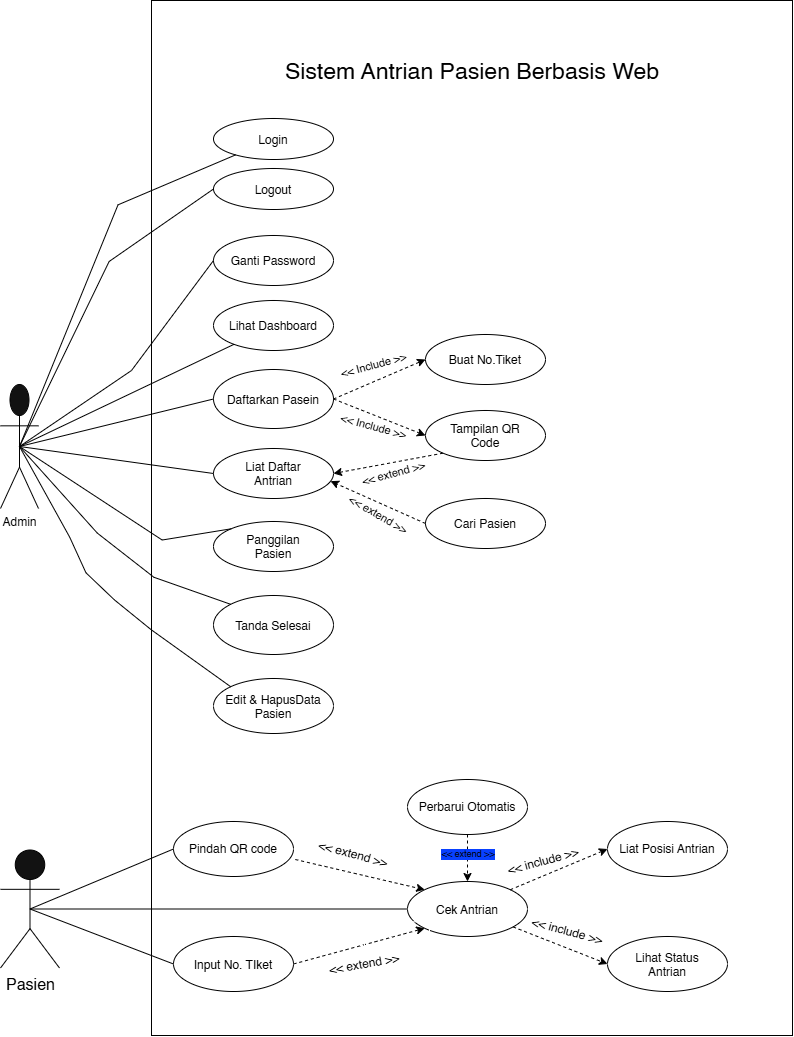

The diagram above was exported from draw.io. Its source (the exported page's mxGraphModel, read from the mxfile embedded in the PNG):
<mxGraphModel dx="1746" dy="1075" grid="0" gridSize="17" guides="1" tooltips="1" connect="1" arrows="1" fold="1" page="1" pageScale="1" pageWidth="850" pageHeight="1100" background="light-dark(#FFFFFF,#FFFFFF)" math="0" shadow="0">
  <root>
    <mxCell id="0" />
    <mxCell id="1" parent="0" />
    <mxCell id="YlTawSBfp1rU65K884NB-1" parent="1" style="rounded=0;whiteSpace=wrap;html=1;strokeColor=light-dark(#000000,#000000);fillColor=none;movable=0;resizable=0;rotatable=0;deletable=0;editable=0;locked=1;connectable=0;" value="" vertex="1">
      <mxGeometry height="1035" width="641" x="183" y="33" as="geometry" />
    </mxCell>
    <mxCell id="YlTawSBfp1rU65K884NB-2" parent="1" style="shape=umlActor;verticalLabelPosition=bottom;verticalAlign=top;html=1;outlineConnect=0;strokeColor=light-dark(#000000,#000000);" value="&lt;span style=&quot;color: light-dark(rgb(0, 0, 0), rgb(0, 0, 0));&quot;&gt;Admin&lt;/span&gt;" vertex="1">
      <mxGeometry height="124" width="38" x="32" y="417" as="geometry" />
    </mxCell>
    <mxCell id="YlTawSBfp1rU65K884NB-3" parent="1" style="text;html=1;whiteSpace=wrap;strokeColor=none;fillColor=none;align=center;verticalAlign=middle;rounded=0;fontSize=23;" value="&lt;span style=&quot;color: light-dark(rgb(0, 0, 0), rgb(0, 0, 0));&quot;&gt;Sistem Antrian Pasien Berbasis Web&lt;/span&gt;" vertex="1">
      <mxGeometry height="30" width="411.5" x="297.75" y="88" as="geometry" />
    </mxCell>
    <mxCell id="YlTawSBfp1rU65K884NB-5" parent="1" style="ellipse;whiteSpace=wrap;html=1;shapeInside=1;fillColor=none;strokeColor=light-dark(#000000,#000000);" value="&lt;span style=&quot;color: light-dark(rgb(0, 0, 0), rgb(0, 0, 0));&quot;&gt;Login&lt;/span&gt;" vertex="1">
      <mxGeometry height="41" width="120" x="245" y="151" as="geometry" />
    </mxCell>
    <mxCell id="YlTawSBfp1rU65K884NB-6" edge="1" parent="1" source="YlTawSBfp1rU65K884NB-2" style="endArrow=none;html=1;rounded=0;strokeColor=light-dark(#000000,#000000);exitX=0.5;exitY=0.5;exitDx=0;exitDy=0;exitPerimeter=0;" target="YlTawSBfp1rU65K884NB-5" value="">
      <mxGeometry height="50" relative="1" width="50" as="geometry">
        <Array as="points">
          <mxPoint x="149.52" y="237.34" />
        </Array>
        <mxPoint x="119" y="291" as="sourcePoint" />
        <mxPoint x="169" y="241" as="targetPoint" />
      </mxGeometry>
    </mxCell>
    <mxCell id="YlTawSBfp1rU65K884NB-7" parent="1" style="ellipse;whiteSpace=wrap;html=1;shapeInside=1;fillColor=none;strokeColor=light-dark(#000000,#000000);" value="&lt;span style=&quot;color: light-dark(rgb(0, 0, 0), rgb(0, 0, 0));&quot;&gt;Logout&lt;/span&gt;" vertex="1">
      <mxGeometry height="41" width="120" x="245" y="201" as="geometry" />
    </mxCell>
    <mxCell id="my8GERpovg2TTuRauoZm-1" parent="1" style="ellipse;whiteSpace=wrap;html=1;shapeInside=1;fillColor=none;strokeColor=light-dark(#000000,#000000);fontColor=light-dark(#000000,#000000);" value="&lt;div&gt;Ganti Password&lt;/div&gt;" vertex="1">
      <mxGeometry height="50" width="120" x="245" y="268" as="geometry" />
    </mxCell>
    <mxCell id="21rqmfTgHyVYzvLjJvO1-1" parent="1" style="ellipse;whiteSpace=wrap;html=1;shapeInside=1;fillColor=none;strokeColor=light-dark(#000000,#000000);fontColor=light-dark(#000000,#000000);" value="Lihat Dashboard" vertex="1">
      <mxGeometry height="50" width="120" x="245" y="333" as="geometry" />
    </mxCell>
    <mxCell id="21rqmfTgHyVYzvLjJvO1-2" parent="1" style="ellipse;whiteSpace=wrap;html=1;shapeInside=1;fillColor=none;strokeColor=light-dark(#000000,#000000);fontColor=light-dark(#000000,#000000);" value="Daftarkan Pasein" vertex="1">
      <mxGeometry height="59" width="120" x="245" y="402" as="geometry" />
    </mxCell>
    <mxCell id="21rqmfTgHyVYzvLjJvO1-3" parent="1" style="ellipse;whiteSpace=wrap;html=1;shapeInside=1;fillColor=none;strokeColor=light-dark(#000000,#000000);fontColor=light-dark(#000000,#000000);" value="Liat Daftar Antrian" vertex="1">
      <mxGeometry height="50" width="120" x="245" y="481" as="geometry" />
    </mxCell>
    <mxCell id="21rqmfTgHyVYzvLjJvO1-4" edge="1" parent="1" source="YlTawSBfp1rU65K884NB-2" style="endArrow=none;html=1;rounded=0;strokeColor=light-dark(#000000,#000000);entryX=0;entryY=0.5;entryDx=0;entryDy=0;exitX=0.5;exitY=0.5;exitDx=0;exitDy=0;exitPerimeter=0;" target="YlTawSBfp1rU65K884NB-7" value="">
      <mxGeometry height="50" relative="1" width="50" as="geometry">
        <Array as="points">
          <mxPoint x="140.62" y="294" />
        </Array>
        <mxPoint x="136" y="352" as="sourcePoint" />
        <mxPoint x="186" y="302" as="targetPoint" />
      </mxGeometry>
    </mxCell>
    <mxCell id="21rqmfTgHyVYzvLjJvO1-5" edge="1" parent="1" source="YlTawSBfp1rU65K884NB-2" style="endArrow=none;html=1;rounded=0;strokeColor=light-dark(#000000,#000000);entryX=0;entryY=0.5;entryDx=0;entryDy=0;exitX=0.5;exitY=0.5;exitDx=0;exitDy=0;exitPerimeter=0;" target="my8GERpovg2TTuRauoZm-1" value="">
      <mxGeometry height="50" relative="1" width="50" as="geometry">
        <Array as="points">
          <mxPoint x="163" y="403" />
        </Array>
        <mxPoint x="95" y="290" as="sourcePoint" />
        <mxPoint x="262" y="311" as="targetPoint" />
      </mxGeometry>
    </mxCell>
    <mxCell id="21rqmfTgHyVYzvLjJvO1-6" edge="1" parent="1" source="YlTawSBfp1rU65K884NB-2" style="endArrow=none;html=1;rounded=0;strokeColor=light-dark(#000000,#000000);exitX=0.5;exitY=0.5;exitDx=0;exitDy=0;exitPerimeter=0;" target="21rqmfTgHyVYzvLjJvO1-1" value="">
      <mxGeometry height="50" relative="1" width="50" as="geometry">
        <mxPoint x="95" y="290" as="sourcePoint" />
        <mxPoint x="270" y="395" as="targetPoint" />
      </mxGeometry>
    </mxCell>
    <mxCell id="21rqmfTgHyVYzvLjJvO1-7" edge="1" parent="1" source="YlTawSBfp1rU65K884NB-2" style="endArrow=none;html=1;rounded=0;strokeColor=light-dark(#000000,#000000);exitX=0.5;exitY=0.5;exitDx=0;exitDy=0;exitPerimeter=0;entryX=0;entryY=0.5;entryDx=0;entryDy=0;" target="21rqmfTgHyVYzvLjJvO1-2" value="">
      <mxGeometry height="50" relative="1" width="50" as="geometry">
        <mxPoint x="95" y="290" as="sourcePoint" />
        <mxPoint x="289" y="485" as="targetPoint" />
      </mxGeometry>
    </mxCell>
    <mxCell id="21rqmfTgHyVYzvLjJvO1-8" edge="1" parent="1" source="YlTawSBfp1rU65K884NB-2" style="endArrow=none;html=1;rounded=0;strokeColor=light-dark(#000000,#000000);exitX=0.5;exitY=0.5;exitDx=0;exitDy=0;exitPerimeter=0;entryX=0;entryY=0.5;entryDx=0;entryDy=0;" target="21rqmfTgHyVYzvLjJvO1-3" value="">
      <mxGeometry height="50" relative="1" width="50" as="geometry">
        <Array as="points" />
        <mxPoint x="93" y="296" as="sourcePoint" />
        <mxPoint x="262" y="616" as="targetPoint" />
      </mxGeometry>
    </mxCell>
    <mxCell id="21rqmfTgHyVYzvLjJvO1-9" parent="1" style="ellipse;whiteSpace=wrap;html=1;shapeInside=1;fillColor=none;strokeColor=light-dark(#000000,#000000);fontColor=light-dark(#000000,#000000);" value="Panggilan Pasien" vertex="1">
      <mxGeometry height="50" width="120" x="245" y="554" as="geometry" />
    </mxCell>
    <mxCell id="21rqmfTgHyVYzvLjJvO1-10" edge="1" parent="1" source="YlTawSBfp1rU65K884NB-2" style="endArrow=none;html=1;rounded=0;strokeColor=light-dark(#000000,#000000);entryX=0;entryY=0;entryDx=0;entryDy=0;exitX=0.5;exitY=0.5;exitDx=0;exitDy=0;exitPerimeter=0;" target="21rqmfTgHyVYzvLjJvO1-9" value="">
      <mxGeometry height="50" relative="1" width="50" x="-0.0031" as="geometry">
        <Array as="points">
          <mxPoint x="193.66" y="572.52" />
        </Array>
        <mxPoint x="85" y="711" as="sourcePoint" />
        <mxPoint x="135" y="661" as="targetPoint" />
      </mxGeometry>
    </mxCell>
    <mxCell id="21rqmfTgHyVYzvLjJvO1-11" parent="1" style="ellipse;whiteSpace=wrap;html=1;shapeInside=1;fillColor=none;strokeColor=light-dark(#000000,#000000);fontColor=light-dark(#000000,#000000);" value="Tanda Selesai" vertex="1">
      <mxGeometry height="59" width="120" x="245" y="628" as="geometry" />
    </mxCell>
    <mxCell id="21rqmfTgHyVYzvLjJvO1-12" parent="1" style="ellipse;whiteSpace=wrap;html=1;shapeInside=1;fillColor=none;strokeColor=light-dark(#000000,#000000);fontColor=light-dark(#000000,#000000);" value="Edit &amp;amp; HapusData Pasien" vertex="1">
      <mxGeometry height="55" width="120" x="245" y="711" as="geometry" />
    </mxCell>
    <mxCell id="21rqmfTgHyVYzvLjJvO1-13" edge="1" parent="1" source="YlTawSBfp1rU65K884NB-2" style="endArrow=none;html=1;rounded=0;strokeColor=light-dark(#000000,#000000);entryX=0;entryY=0;entryDx=0;entryDy=0;exitX=0.5;exitY=0.5;exitDx=0;exitDy=0;exitPerimeter=0;" target="21rqmfTgHyVYzvLjJvO1-12" value="">
      <mxGeometry height="50" relative="1" width="50" x="-0.1096" as="geometry">
        <Array as="points">
          <mxPoint x="101.24" y="569.76" />
          <mxPoint x="117.45" y="605.28" />
          <mxPoint x="145.93" y="632.39" />
          <mxPoint x="182.62" y="662.17" />
        </Array>
        <mxPoint x="123" y="558" as="sourcePoint" />
        <mxPoint x="280" y="791" as="targetPoint" />
      </mxGeometry>
    </mxCell>
    <mxCell id="21rqmfTgHyVYzvLjJvO1-15" edge="1" parent="1" source="YlTawSBfp1rU65K884NB-2" style="endArrow=none;html=1;rounded=0;strokeColor=light-dark(#000000,#000000);entryX=0;entryY=0;entryDx=0;entryDy=0;exitX=0.5;exitY=0.5;exitDx=0;exitDy=0;exitPerimeter=0;" target="21rqmfTgHyVYzvLjJvO1-11" value="">
      <mxGeometry height="50" relative="1" width="50" x="0.1726" as="geometry">
        <Array as="points">
          <mxPoint x="128.83" y="565.62" />
          <mxPoint x="185.38" y="609.76" />
        </Array>
        <mxPoint x="87" y="558" as="sourcePoint" />
        <mxPoint x="280" y="791" as="targetPoint" />
      </mxGeometry>
    </mxCell>
    <mxCell id="21rqmfTgHyVYzvLjJvO1-16" parent="1" style="ellipse;whiteSpace=wrap;html=1;shapeInside=1;fillColor=none;strokeColor=light-dark(#000000,#000000);fontColor=light-dark(#000000,#000000);" value="Buat No.Tiket" vertex="1">
      <mxGeometry height="50" width="120" x="457" y="367" as="geometry" />
    </mxCell>
    <mxCell id="21rqmfTgHyVYzvLjJvO1-17" parent="1" style="ellipse;whiteSpace=wrap;html=1;shapeInside=1;fillColor=none;strokeColor=light-dark(#000000,#000000);fontColor=light-dark(#000000,#000000);" value="Tampilan QR Code" vertex="1">
      <mxGeometry height="50" width="120" x="457" y="443" as="geometry" />
    </mxCell>
    <mxCell id="21rqmfTgHyVYzvLjJvO1-18" parent="1" style="ellipse;whiteSpace=wrap;html=1;shapeInside=1;fillColor=none;strokeColor=light-dark(#000000,#000000);fontColor=light-dark(#000000,#000000);" value="Cari Pasien" vertex="1">
      <mxGeometry height="50" width="120" x="457" y="531" as="geometry" />
    </mxCell>
    <mxCell id="21rqmfTgHyVYzvLjJvO1-19" edge="1" parent="1" source="21rqmfTgHyVYzvLjJvO1-2" style="endArrow=classic;html=1;rounded=0;strokeColor=light-dark(#000000,#000000);dashed=1;entryX=0;entryY=0.5;entryDx=0;entryDy=0;exitX=1;exitY=0.5;exitDx=0;exitDy=0;" target="21rqmfTgHyVYzvLjJvO1-16" value="">
      <mxGeometry relative="1" as="geometry">
        <mxPoint x="355" y="423" as="sourcePoint" />
        <mxPoint x="455" y="423" as="targetPoint" />
      </mxGeometry>
    </mxCell>
    <mxCell id="21rqmfTgHyVYzvLjJvO1-20" connectable="0" parent="21rqmfTgHyVYzvLjJvO1-19" style="edgeLabel;resizable=0;html=1;;align=center;verticalAlign=middle;labelBackgroundColor=none;fontColor=light-dark(#000000,#000000);rotation=-15;" value="&amp;lt;&amp;lt; Include &amp;gt;&amp;gt;" vertex="1">
      <mxGeometry relative="1" as="geometry">
        <mxPoint x="-7" y="-14" as="offset" />
      </mxGeometry>
    </mxCell>
    <mxCell id="21rqmfTgHyVYzvLjJvO1-22" edge="1" parent="1" source="21rqmfTgHyVYzvLjJvO1-2" style="endArrow=classic;html=1;rounded=0;strokeColor=light-dark(#000000,#000000);dashed=1;entryX=0;entryY=0.5;entryDx=0;entryDy=0;exitX=1;exitY=0.5;exitDx=0;exitDy=0;" target="21rqmfTgHyVYzvLjJvO1-17" value="">
      <mxGeometry relative="1" as="geometry">
        <mxPoint x="382" y="449" as="sourcePoint" />
        <mxPoint x="474" y="409" as="targetPoint" />
      </mxGeometry>
    </mxCell>
    <mxCell id="21rqmfTgHyVYzvLjJvO1-23" connectable="0" parent="21rqmfTgHyVYzvLjJvO1-22" style="edgeLabel;resizable=0;html=1;;align=center;verticalAlign=middle;labelBackgroundColor=none;fontColor=light-dark(#000000,#000000);rotation=15;" value="&amp;lt;&amp;lt; Include &amp;gt;&amp;gt;" vertex="1">
      <mxGeometry relative="1" as="geometry">
        <mxPoint x="-6" y="9" as="offset" />
      </mxGeometry>
    </mxCell>
    <mxCell id="21rqmfTgHyVYzvLjJvO1-24" edge="1" parent="1" source="21rqmfTgHyVYzvLjJvO1-17" style="endArrow=classic;html=1;rounded=0;strokeColor=light-dark(#000000,#000000);dashed=1;entryX=1;entryY=0.5;entryDx=0;entryDy=0;exitX=0;exitY=1;exitDx=0;exitDy=0;" target="21rqmfTgHyVYzvLjJvO1-3" value="">
      <mxGeometry relative="1" as="geometry">
        <mxPoint x="382" y="449" as="sourcePoint" />
        <mxPoint x="474" y="485" as="targetPoint" />
      </mxGeometry>
    </mxCell>
    <mxCell id="21rqmfTgHyVYzvLjJvO1-25" connectable="0" parent="21rqmfTgHyVYzvLjJvO1-24" style="edgeLabel;resizable=0;html=1;;align=center;verticalAlign=middle;labelBackgroundColor=none;fontColor=light-dark(#000000,#000000);rotation=-15;" value="&amp;lt;&amp;lt; extend &amp;gt;&amp;gt;" vertex="1">
      <mxGeometry relative="1" as="geometry">
        <mxPoint x="5" y="10" as="offset" />
      </mxGeometry>
    </mxCell>
    <mxCell id="21rqmfTgHyVYzvLjJvO1-26" edge="1" parent="1" source="21rqmfTgHyVYzvLjJvO1-18" style="endArrow=classic;html=1;rounded=0;strokeColor=light-dark(#000000,#000000);dashed=1;entryX=0.975;entryY=0.653;entryDx=0;entryDy=0;exitX=0;exitY=0.5;exitDx=0;exitDy=0;entryPerimeter=0;" target="21rqmfTgHyVYzvLjJvO1-3" value="">
      <mxGeometry relative="1" as="geometry">
        <mxPoint x="492" y="503" as="sourcePoint" />
        <mxPoint x="382" y="523" as="targetPoint" />
      </mxGeometry>
    </mxCell>
    <mxCell id="21rqmfTgHyVYzvLjJvO1-27" connectable="0" parent="21rqmfTgHyVYzvLjJvO1-26" style="edgeLabel;resizable=0;html=1;;align=center;verticalAlign=middle;labelBackgroundColor=none;fontColor=light-dark(#000000,#000000);rotation=30;" value="&amp;lt;&amp;lt; extend &amp;gt;&amp;gt;" vertex="1">
      <mxGeometry relative="1" as="geometry">
        <mxPoint y="11" as="offset" />
      </mxGeometry>
    </mxCell>
    <mxCell id="21rqmfTgHyVYzvLjJvO1-28" parent="1" style="shape=umlActor;verticalLabelPosition=bottom;verticalAlign=top;html=1;outlineConnect=0;strokeColor=light-dark(#000000,#000000);fontColor=light-dark(#000000,#000000);fontSize=16;" value="Pasien" vertex="1">
      <mxGeometry height="118" width="59" x="32" y="882.5" as="geometry" />
    </mxCell>
    <mxCell id="21rqmfTgHyVYzvLjJvO1-29" parent="1" style="ellipse;whiteSpace=wrap;html=1;shapeInside=1;fillColor=none;strokeColor=light-dark(#000000,#000000);fontColor=light-dark(#000000,#000000);" value="Pindah QR code" vertex="1">
      <mxGeometry height="55" width="120" x="205" y="854" as="geometry" />
    </mxCell>
    <mxCell id="21rqmfTgHyVYzvLjJvO1-30" parent="1" style="ellipse;whiteSpace=wrap;html=1;shapeInside=1;fillColor=none;strokeColor=light-dark(#000000,#000000);fontColor=light-dark(#000000,#000000);" value="Input No. TIket" vertex="1">
      <mxGeometry height="55" width="120" x="205" y="969" as="geometry" />
    </mxCell>
    <mxCell id="21rqmfTgHyVYzvLjJvO1-40" edge="1" parent="1" source="21rqmfTgHyVYzvLjJvO1-31" style="edgeStyle=orthogonalEdgeStyle;rounded=0;orthogonalLoop=1;jettySize=auto;html=1;" target="21rqmfTgHyVYzvLjJvO1-35" value="">
      <mxGeometry relative="1" as="geometry" />
    </mxCell>
    <mxCell id="21rqmfTgHyVYzvLjJvO1-31" parent="1" style="ellipse;whiteSpace=wrap;html=1;shapeInside=1;fillColor=none;strokeColor=light-dark(#000000,#000000);fontColor=light-dark(#000000,#000000);" value="Cek Antrian" vertex="1">
      <mxGeometry height="55" width="120" x="439" y="914" as="geometry" />
    </mxCell>
    <mxCell id="21rqmfTgHyVYzvLjJvO1-32" parent="1" style="ellipse;whiteSpace=wrap;html=1;shapeInside=1;fillColor=none;strokeColor=light-dark(#000000,#000000);fontColor=light-dark(#000000,#000000);" value="Perbarui Otomatis" vertex="1">
      <mxGeometry height="55" width="120" x="439" y="812" as="geometry" />
    </mxCell>
    <mxCell id="21rqmfTgHyVYzvLjJvO1-34" parent="1" style="ellipse;whiteSpace=wrap;html=1;shapeInside=1;fillColor=none;strokeColor=light-dark(#000000,#000000);fontColor=light-dark(#000000,#000000);" value="Liat Posisi Antrian" vertex="1">
      <mxGeometry height="55" width="120" x="639" y="854" as="geometry" />
    </mxCell>
    <mxCell id="21rqmfTgHyVYzvLjJvO1-35" parent="1" style="ellipse;whiteSpace=wrap;html=1;shapeInside=1;fillColor=none;strokeColor=light-dark(#000000,#000000);fontColor=light-dark(#000000,#000000);" value="Lihat Status Antrian" vertex="1">
      <mxGeometry height="55" width="120" x="639" y="969" as="geometry" />
    </mxCell>
    <mxCell id="21rqmfTgHyVYzvLjJvO1-36" edge="1" parent="1" source="21rqmfTgHyVYzvLjJvO1-28" style="endArrow=none;html=1;rounded=0;labelBackgroundColor=none;fontColor=light-dark(#000000,#000000);strokeColor=light-dark(#000000,#000000);exitX=0.5;exitY=0.5;exitDx=0;exitDy=0;exitPerimeter=0;entryX=0;entryY=0.5;entryDx=0;entryDy=0;" target="21rqmfTgHyVYzvLjJvO1-29" value="">
      <mxGeometry height="50" relative="1" width="50" as="geometry">
        <mxPoint x="113" y="964" as="sourcePoint" />
        <mxPoint x="163" y="914" as="targetPoint" />
      </mxGeometry>
    </mxCell>
    <mxCell id="21rqmfTgHyVYzvLjJvO1-37" edge="1" parent="1" source="21rqmfTgHyVYzvLjJvO1-28" style="endArrow=none;html=1;rounded=0;labelBackgroundColor=none;fontColor=light-dark(#000000,#000000);strokeColor=light-dark(#000000,#000000);exitX=0.5;exitY=0.5;exitDx=0;exitDy=0;exitPerimeter=0;entryX=0;entryY=0.5;entryDx=0;entryDy=0;" target="21rqmfTgHyVYzvLjJvO1-30" value="">
      <mxGeometry height="50" relative="1" width="50" as="geometry">
        <mxPoint x="78" y="934" as="sourcePoint" />
        <mxPoint x="222" y="899" as="targetPoint" />
      </mxGeometry>
    </mxCell>
    <mxCell id="21rqmfTgHyVYzvLjJvO1-38" edge="1" parent="1" source="21rqmfTgHyVYzvLjJvO1-28" style="endArrow=none;html=1;rounded=0;labelBackgroundColor=none;fontColor=light-dark(#000000,#000000);strokeColor=light-dark(#000000,#000000);exitX=0.5;exitY=0.5;exitDx=0;exitDy=0;exitPerimeter=0;entryX=0;entryY=0.5;entryDx=0;entryDy=0;" target="21rqmfTgHyVYzvLjJvO1-31" value="">
      <mxGeometry height="50" relative="1" width="50" as="geometry">
        <mxPoint x="78" y="934" as="sourcePoint" />
        <mxPoint x="222" y="1014" as="targetPoint" />
      </mxGeometry>
    </mxCell>
    <mxCell id="21rqmfTgHyVYzvLjJvO1-39" edge="1" parent="1" source="21rqmfTgHyVYzvLjJvO1-32" style="endArrow=classic;html=1;rounded=0;strokeColor=light-dark(#000000,#000000);dashed=1;entryX=0.5;entryY=0;entryDx=0;entryDy=0;exitX=0.5;exitY=1;exitDx=0;exitDy=0;" target="21rqmfTgHyVYzvLjJvO1-31" value="">
      <mxGeometry height="50" relative="1" width="50" as="geometry">
        <mxPoint x="480" y="923" as="sourcePoint" />
        <mxPoint x="530" y="873" as="targetPoint" />
      </mxGeometry>
    </mxCell>
    <mxCell id="21rqmfTgHyVYzvLjJvO1-41" edge="1" parent="1" source="21rqmfTgHyVYzvLjJvO1-29" style="endArrow=classic;html=1;rounded=0;strokeColor=light-dark(#000000,#000000);dashed=1;entryX=0;entryY=0;entryDx=0;entryDy=0;exitX=1.015;exitY=0.691;exitDx=0;exitDy=0;exitPerimeter=0;" target="21rqmfTgHyVYzvLjJvO1-31" value="">
      <mxGeometry height="50" relative="1" width="50" as="geometry">
        <mxPoint x="516" y="884" as="sourcePoint" />
        <mxPoint x="516" y="931" as="targetPoint" />
      </mxGeometry>
    </mxCell>
    <mxCell id="21rqmfTgHyVYzvLjJvO1-42" edge="1" parent="1" source="21rqmfTgHyVYzvLjJvO1-30" style="endArrow=classic;html=1;rounded=0;strokeColor=light-dark(#000000,#000000);dashed=1;entryX=0;entryY=1;entryDx=0;entryDy=0;exitX=1;exitY=0.5;exitDx=0;exitDy=0;" target="21rqmfTgHyVYzvLjJvO1-31" value="">
      <mxGeometry height="50" relative="1" width="50" as="geometry">
        <mxPoint x="344" y="909" as="sourcePoint" />
        <mxPoint x="473" y="939" as="targetPoint" />
      </mxGeometry>
    </mxCell>
    <mxCell id="21rqmfTgHyVYzvLjJvO1-43" edge="1" parent="1" source="21rqmfTgHyVYzvLjJvO1-31" style="endArrow=classic;html=1;rounded=0;strokeColor=light-dark(#000000,#000000);dashed=1;entryX=0;entryY=0.5;entryDx=0;entryDy=0;exitX=1;exitY=0;exitDx=0;exitDy=0;" target="21rqmfTgHyVYzvLjJvO1-34" value="">
      <mxGeometry height="50" relative="1" width="50" as="geometry">
        <mxPoint x="520" y="931" as="sourcePoint" />
        <mxPoint x="651" y="895" as="targetPoint" />
      </mxGeometry>
    </mxCell>
    <mxCell id="21rqmfTgHyVYzvLjJvO1-44" edge="1" parent="1" source="21rqmfTgHyVYzvLjJvO1-31" style="endArrow=classic;html=1;rounded=0;strokeColor=light-dark(#000000,#000000);dashed=1;entryX=0;entryY=0.5;entryDx=0;entryDy=0;" target="21rqmfTgHyVYzvLjJvO1-35" value="">
      <mxGeometry height="50" relative="1" width="50" as="geometry">
        <mxPoint x="559" y="939" as="sourcePoint" />
        <mxPoint x="656" y="899" as="targetPoint" />
      </mxGeometry>
    </mxCell>
    <mxCell id="21rqmfTgHyVYzvLjJvO1-45" parent="1" style="text;html=1;whiteSpace=wrap;strokeColor=none;fillColor=none;align=center;verticalAlign=middle;rounded=0;fontColor=light-dark(#000000,#000000);rotation=15;" value="&amp;lt;&amp;lt; extend &amp;gt;&amp;gt;" vertex="1">
      <mxGeometry height="30" width="86" x="342" y="872" as="geometry" />
    </mxCell>
    <mxCell id="21rqmfTgHyVYzvLjJvO1-47" edge="1" parent="1" source="21rqmfTgHyVYzvLjJvO1-46" style="edgeStyle=orthogonalEdgeStyle;rounded=0;orthogonalLoop=1;jettySize=auto;html=1;" target="21rqmfTgHyVYzvLjJvO1-31" value="">
      <mxGeometry relative="1" as="geometry" />
    </mxCell>
    <mxCell id="21rqmfTgHyVYzvLjJvO1-46" parent="1" style="text;html=1;whiteSpace=wrap;strokeColor=none;fillColor=none;align=center;verticalAlign=middle;rounded=0;fontColor=light-dark(#000000,#000000);rotation=-10;" value="&amp;lt;&amp;lt; extend &amp;gt;&amp;gt;" vertex="1">
      <mxGeometry height="30" width="86" x="353" y="981.5" as="geometry" />
    </mxCell>
    <mxCell id="21rqmfTgHyVYzvLjJvO1-48" parent="1" style="text;html=1;whiteSpace=wrap;strokeColor=none;fillColor=none;align=center;verticalAlign=middle;rounded=0;fontColor=light-dark(#000000,#000000);rotation=0;fontSize=9;labelBackgroundColor=light-dark(#FFFFFF,#0840FF);" value="&amp;lt;&amp;lt; extend &amp;gt;&amp;gt;" vertex="1">
      <mxGeometry height="13.26" width="86" x="457" y="880.37" as="geometry" />
    </mxCell>
    <mxCell id="21rqmfTgHyVYzvLjJvO1-49" parent="1" style="text;html=1;whiteSpace=wrap;strokeColor=none;fillColor=none;align=center;verticalAlign=middle;rounded=0;fontColor=light-dark(#000000,#000000);rotation=-15;" value="&amp;lt;&amp;lt; include &amp;gt;&amp;gt;" vertex="1">
      <mxGeometry height="30" width="86" x="532" y="879" as="geometry" />
    </mxCell>
    <mxCell id="21rqmfTgHyVYzvLjJvO1-50" parent="1" style="text;html=1;whiteSpace=wrap;strokeColor=none;fillColor=none;align=center;verticalAlign=middle;rounded=0;fontColor=light-dark(#000000,#000000);rotation=15;" value="&amp;lt;&amp;lt; include &amp;gt;&amp;gt;" vertex="1">
      <mxGeometry height="34" width="86" x="556" y="947.5" as="geometry" />
    </mxCell>
  </root>
</mxGraphModel>